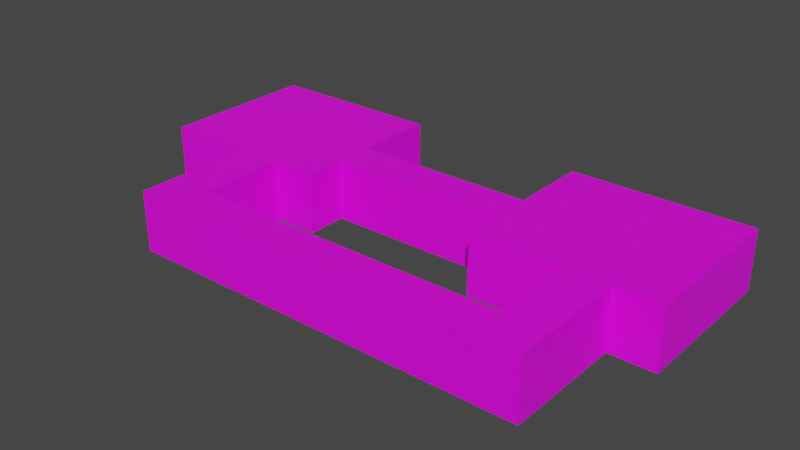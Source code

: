# Source: testroom.blend  (saved by Blender 3.1.7; exported with 4.5.12 LTS)
import bpy
from mathutils import Matrix  # noqa: F401  (used for matrix-valued properties, if any)

bpy.ops.wm.read_factory_settings(use_empty=True)
scene = bpy.context.scene
scene.name = 'Scene'

# ---- collections
col_collection = bpy.data.collections.new('Collection'); scene.collection.children.link(col_collection)

# ---- images (referenced by path relative to the original .blend; pixels are not part of the script)
import os
ASSET_DIR = os.environ.get("B2B_ASSET_DIR", "")  # directory of the original .blend (textures are referenced by path, not embedded)
HERE = os.path.dirname(os.path.abspath(__file__))  # packed textures are extracted next to this script under _unpacked/

def load_image(name, relpath, width, height, colorspace="sRGB"):
    """Load a texture the original file referenced (path relative to the .blend, or extracted next to this script)."""
    p = next((c for c in (os.path.join(HERE, relpath), os.path.join(ASSET_DIR, relpath)) if relpath and os.path.exists(c)), "")
    if p:
        img = bpy.data.images.load(p, check_existing=True)
        img.name = name
    else:  # same state as the original file: an image datablock whose file is absent (Cycles renders it pink)
        img = bpy.data.images.new(name, width, height)
        img.source = "FILE"
        img.filepath = "//" + (relpath or name)
    img.colorspace_settings.name = colorspace
    return img
img_d2_flat2_png = load_image('d2_flat2.png', 'd2_flat2.png', 1024, 1024, 'sRGB')

# ---- materials (node trees are filled in below, after node groups)
mat_matfloordark = bpy.data.materials.new('MATFloorDark')
mat_matfloordark.use_transparent_shadow = False

# ---- material node trees
mat_matfloordark.use_nodes = True; mat_matfloordark.node_tree.nodes.clear()
_N = mat_matfloordark.node_tree.nodes; _L = mat_matfloordark.node_tree.links
n0 = _N.new('ShaderNodeBsdfPrincipled'); n0.name = 'Principled BSDF'; n0.location = (10, 300)
n0.distribution = 'GGX'
n0.subsurface_method = 'RANDOM_WALK_SKIN'
n0.inputs[3].default_value = 1.45
n0.inputs[27].default_value = (0.0, 0.0, 0.0, 1.0)
n0.inputs[28].default_value = 1.0
n1 = _N.new('ShaderNodeOutputMaterial'); n1.name = 'Material Output'; n1.location = (300, 300)
n2 = _N.new('ShaderNodeTexImage'); n2.name = 'Image Texture'; n2.location = (-280, 280)
n2.image = img_d2_flat2_png
_L.new(n0.outputs[0], n1.inputs[0])
_L.new(n2.outputs[0], n0.inputs[0])
n1.is_active_output = True

# ---- world
world_world = bpy.data.worlds.new('World'); scene.world = world_world
world_world.use_nodes = True; world_world.node_tree.nodes.clear()
_N = world_world.node_tree.nodes; _L = world_world.node_tree.links
n0 = _N.new('ShaderNodeOutputWorld'); n0.name = 'World Output'; n0.location = (300, 300)
n1 = _N.new('ShaderNodeBackground'); n1.name = 'Background'; n1.location = (10, 300)
n1.inputs[0].default_value = (0.05088, 0.05088, 0.05088, 1.0)
_L.new(n1.outputs[0], n0.inputs[0])
n0.is_active_output = True
world_world.color = (0.05088, 0.05088, 0.05088)
world_world.use_sun_shadow = False
world_world.sun_shadow_jitter_overblur = 0.0

# ---- meshes
me_plane = bpy.data.meshes.new('Plane')
me_plane.from_pydata([(-8.0, -1.0, 0.0), (1.0, -1.0, 0.0), (-8.0, 7.0, 0.0), (1.0, 7.0, 0.0), (-8.0, 3.0, 0.0), (1.0, 3.0, 0.0), (-8.0, 1.0, 0.0), (1.0, 1.0, 0.0), (10.0, 3.0, 0.0), (10.0, 1.0, 0.0), (19.0, 3.0, 0.0), (19.0, 1.0, 0.0), (10.0, 7.0, 0.0), (19.0, 7.0, 0.0), (10.0, -1.0, 0.0), (19.0, -1.0, 0.0), (-3.5, -1.0, 0.0), (-3.5, 7.0, 0.0), (-3.5, 3.0, 0.0), (-3.5, 1.0, 0.0), (-1.25, -1.0, 0.0), (-1.25, 7.0, 0.0), (-1.25, 3.0, 0.0), (-1.25, 1.0, 0.0), (-3.5, -7.0, 0.0), (-1.25, -7.0, 0.0), (-3.5, -5.2, 0.0), (-1.25, -5.2, 0.0), (14.5, 1.0, 0.0), (14.5, 3.0, 0.0), (14.5, 7.0, 0.0), (14.5, -1.0, 0.0), (16.75, 1.0, 0.0), (16.75, -1.0, 0.0), (16.75, 3.0, 0.0), (16.75, 7.0, 0.0), (14.5, -7.0, 0.0), (16.75, -7.0, 0.0), (14.5, -5.2, 0.0), (16.75, -5.2, 0.0), (-8.0, -1.0, 3.0), (1.0, -1.0, 3.0), (-8.0, 7.0, 3.0), (1.0, 7.0, 3.0), (-8.0, 3.0, 3.0), (1.0, 3.0, 3.0), (-8.0, 1.0, 3.0), (1.0, 1.0, 3.0), (10.0, 3.0, 3.0), (10.0, 1.0, 3.0), (19.0, 3.0, 3.0), (19.0, 1.0, 3.0), (10.0, 7.0, 3.0), (19.0, 7.0, 3.0), (10.0, -1.0, 3.0), (19.0, -1.0, 3.0), (-3.5, -1.0, 3.0), (-3.5, 7.0, 3.0), (-1.25, -1.0, 3.0), (-1.25, 7.0, 3.0), (-3.5, -7.0, 3.0), (-1.25, -7.0, 3.0), (-3.5, -5.2, 3.0), (-1.25, -5.2, 3.0), (14.5, 7.0, 3.0), (14.5, -1.0, 3.0), (16.75, -1.0, 3.0), (16.75, 7.0, 3.0), (14.5, -7.0, 3.0), (16.75, -7.0, 3.0), (14.5, -5.2, 3.0), (16.75, -5.2, 3.0)], [], [(22, 5, 3, 21), (23, 7, 5, 22), (20, 1, 7, 23), (5, 7, 9, 8), (34, 32, 11, 10), (34, 10, 13, 35), (28, 9, 14, 31), (0, 16, 19, 6), (6, 19, 18, 4), (4, 18, 17, 2), (16, 20, 23, 19), (19, 23, 22, 18), (18, 22, 21, 17), (27, 26, 24, 25), (20, 16, 26, 27), (32, 28, 31, 33), (8, 29, 30, 12), (8, 9, 28, 29), (11, 32, 33, 15), (29, 34, 35, 30), (29, 28, 32, 34), (39, 38, 36, 37), (33, 31, 38, 39), (27, 25, 36, 38), (10, 11, 51, 50), (0, 6, 46, 40), (1, 20, 58, 41), (3, 5, 45, 43), (37, 36, 68, 69), (12, 30, 64, 52), (2, 17, 57, 42), (21, 3, 43, 59), (13, 10, 50, 53), (30, 35, 67, 64), (4, 2, 42, 44), (33, 39, 71, 66), (8, 12, 52, 48), (31, 14, 54, 65), (38, 31, 65, 70), (15, 33, 66, 55), (39, 37, 69, 71), (14, 9, 49, 54), (6, 4, 44, 46), (11, 15, 55, 51), (7, 1, 41, 47), (36, 25, 61, 68), (16, 0, 40, 56), (25, 24, 60, 61), (27, 38, 70, 63), (17, 21, 59, 57), (24, 26, 62, 60), (9, 7, 47, 49), (20, 27, 63, 58), (35, 13, 53, 67), (5, 8, 48, 45), (26, 16, 56, 62), (44, 42, 57), (59, 45, 57), (43, 45, 59), (64, 50, 65), (48, 52, 64), (67, 50, 64), (53, 50, 67), (65, 54, 49), (44, 57, 56), (48, 47, 45), (45, 47, 58), (71, 69, 68), (65, 49, 48), (70, 71, 68), (57, 45, 56), (47, 48, 49), (50, 51, 66), (56, 46, 44), (47, 41, 58), (62, 56, 58), (56, 45, 58), (62, 58, 63), (51, 55, 66), (70, 65, 66), (65, 50, 66), (70, 66, 71), (60, 62, 63), (70, 61, 63), (48, 64, 65), (56, 40, 46), (61, 70, 68), (61, 60, 63)])
_uv = me_plane.uv_layers.new(name='UVMap')
_uv.uv.foreach_set('vector', [0.3843, 0.7313, 0.3834, 0.6411, 0.5434, 0.6405, 0.5438, 0.7305, 0.3054, 0.7316, 0.3082, 0.6396, 0.3834, 0.6411, 0.3843, 0.7313, 0.2253, 0.7329, 0.2313, 0.6318, 0.3082, 0.6396, 0.3054, 0.7316, 0.3834, 0.6411, 0.3082, 0.6396, 0.3126, 0.3239, 0.3836, 0.3251, 0.3923, 0.0859, 0.3213, 0.08306, 0.3245, 0.003069, 0.3955, 0.006005, 0.3923, 0.0859, 0.3955, 0.006005, 0.5374, 0.01167, 0.5342, 0.09147, 0.3181, 0.1633, 0.3126, 0.3239, 0.2411, 0.3229, 0.2469, 0.1608, 0.2248, 0.9993, 0.2255, 0.8199, 0.3052, 0.8205, 0.3046, 0.9996, 0.3046, 0.9996, 0.3052, 0.8205, 0.3845, 0.8206, 0.3843, 0.9998, 0.3843, 0.9998, 0.3845, 0.8206, 0.544, 0.8203, 0.544, 0.9999, 0.2255, 0.8199, 0.2253, 0.7329, 0.3054, 0.7316, 0.3052, 0.8205, 0.3052, 0.8205, 0.3054, 0.7316, 0.3843, 0.7313, 0.3845, 0.8206, 0.3845, 0.8206, 0.3843, 0.7313, 0.5438, 0.7305, 0.544, 0.8203, 0.07004, 0.7302, 0.06703, 0.8142, 7.375e-05, 0.8114, 0.00363, 0.7277, 0.2253, 0.7329, 0.2255, 0.8199, 0.06703, 0.8142, 0.07004, 0.7302, 0.3213, 0.08306, 0.3181, 0.1633, 0.2469, 0.1608, 0.25, 0.08006, 0.3836, 0.3251, 0.3892, 0.1659, 0.5311, 0.1712, 0.5251, 0.3303, 0.3836, 0.3251, 0.3126, 0.3239, 0.3181, 0.1633, 0.3892, 0.1659, 0.3245, 0.003069, 0.3213, 0.08306, 0.25, 0.08006, 0.2534, 7.375e-05, 0.3892, 0.1659, 0.3923, 0.0859, 0.5342, 0.09147, 0.5311, 0.1712, 0.3892, 0.1659, 0.3181, 0.1633, 0.3213, 0.08306, 0.3923, 0.0859, 0.09797, 0.07325, 0.09444, 0.1548, 0.0289, 0.152, 0.03257, 0.07031, 0.25, 0.08006, 0.2469, 0.1608, 0.09444, 0.1548, 0.09797, 0.07325, 0.07004, 0.7302, 0.00363, 0.7277, 0.0289, 0.152, 0.09444, 0.1548, 1.0, 0.5, 1.0, 0.25, 1.0, 0.25, 1.0, 0.5, 0.0, 0.0, 0.0, 0.25, 0.0, 0.25, 0.0, 0.0, 1.0, 0.0, 0.75, 0.0, 0.75, 0.0, 1.0, 0.0, 1.0, 1.0, 1.0, 0.5, 1.0, 0.5, 1.0, 1.0, 1.0, 0.25, 1.0, 0.25, 1.0, 0.25, 1.0, 0.25, 1.0, 0.5, 1.0, 0.5, 1.0, 0.5, 1.0, 0.5, 0.0, 1.0, 0.5, 1.0, 0.5, 1.0, 0.0, 1.0, 0.75, 1.0, 1.0, 1.0, 1.0, 1.0, 0.75, 1.0, 1.0, 0.5, 1.0, 0.5, 1.0, 0.5, 1.0, 0.5, 1.0, 0.5, 1.0, 0.5, 1.0, 0.5, 1.0, 0.5, 0.0, 0.5, 0.0, 1.0, 0.0, 1.0, 0.0, 0.5, 1.0, 0.25, 1.0, 0.25, 1.0, 0.25, 1.0, 0.25, 1.0, 0.5, 1.0, 0.5, 1.0, 0.5, 1.0, 0.5, 1.0, 0.25, 1.0, 0.25, 1.0, 0.25, 1.0, 0.25, 1.0, 0.25, 1.0, 0.25, 1.0, 0.25, 1.0, 0.25, 1.0, 0.25, 1.0, 0.25, 1.0, 0.25, 1.0, 0.25, 1.0, 0.25, 1.0, 0.25, 1.0, 0.25, 1.0, 0.25, 1.0, 0.25, 1.0, 0.25, 1.0, 0.25, 1.0, 0.25, 0.0, 0.25, 0.0, 0.5, 0.0, 0.5, 0.0, 0.25, 1.0, 0.25, 1.0, 0.25, 1.0, 0.25, 1.0, 0.25, 1.0, 0.25, 1.0, 0.0, 1.0, 0.0, 1.0, 0.25, 0.75, 0.0, 0.75, 0.0, 0.75, 0.0, 0.75, 0.0, 0.5, 0.0, 0.0, 0.0, 0.0, 0.0, 0.5, 0.0, 0.75, 0.0, 0.5, 0.0, 0.5, 0.0, 0.75, 0.0, 0.75, 0.0, 0.75, 0.0, 0.75, 0.0, 0.75, 0.0, 0.5, 1.0, 0.75, 1.0, 0.75, 1.0, 0.5, 1.0, 0.5, 0.0, 0.5, 0.0, 0.5, 0.0, 0.5, 0.0, 1.0, 0.25, 1.0, 0.25, 1.0, 0.25, 1.0, 0.25, 0.75, 0.0, 0.75, 0.0, 0.75, 0.0, 0.75, 0.0, 1.0, 0.5, 1.0, 0.5, 1.0, 0.5, 1.0, 0.5, 1.0, 0.5, 1.0, 0.5, 1.0, 0.5, 1.0, 0.5, 0.5, 0.0, 0.5, 0.0, 0.5, 0.0, 0.5, 0.0, 0.0, 0.0, 0.0, 0.0, 0.0, 0.0, 0.0, 0.0, 0.0, 0.0, 0.0, 0.0, 0.0, 0.0, 0.0, 0.0, 0.0, 0.0, 0.0, 0.0, 0.0, 0.0, 0.0, 0.0, 0.0, 0.0, 0.0, 0.0, 0.0, 0.0, 0.0, 0.0, 0.0, 0.0, 0.0, 0.0, 0.0, 0.0, 0.0, 0.0, 0.0, 0.0, 0.0, 0.0, 0.0, 0.0, 0.0, 0.0, 0.0, 0.0, 0.0, 0.0, 0.0, 0.0, 0.0, 0.0, 0.0, 0.0, 0.0, 0.0, 0.0, 0.0, 0.0, 0.0, 0.0, 0.0, 0.0, 0.0, 0.0, 0.0, 0.0, 0.0, 0.0, 0.0, 0.0, 0.0, 0.0, 0.0, 0.0, 0.0, 0.0, 0.0, 0.0, 0.0, 0.0, 0.0, 0.0, 0.0, 0.0, 0.0, 0.0, 0.0, 0.0, 0.0, 0.0, 0.0, 0.0, 0.0, 0.0, 0.0, 0.0, 0.0, 0.0, 0.0, 0.0, 0.0, 0.0, 0.0, 0.0, 0.0, 0.0, 0.0, 0.0, 0.0, 0.0, 0.0, 0.0, 0.0, 0.0, 0.0, 0.0, 0.0, 0.0, 0.0, 0.0, 0.0, 0.0, 0.0, 0.0, 0.0, 0.0, 0.0, 0.0, 0.0, 0.0, 0.0, 0.0, 0.0, 0.0, 0.0, 0.0, 0.0, 0.0, 0.0, 0.0, 0.0, 0.0, 0.0, 0.0, 0.0, 0.0, 0.0, 0.0, 0.0, 0.0, 0.0, 0.0, 0.0, 0.0, 0.0, 0.0, 0.0, 0.0, 0.0, 0.0, 0.0, 0.0, 0.0, 0.0, 0.0, 0.0, 0.0, 0.0, 0.0, 0.0, 0.0, 0.0, 0.0, 0.0, 0.0, 0.0, 0.0, 0.0, 0.0, 0.0, 0.0, 0.0, 0.0, 0.0, 0.0, 0.0, 0.0])
me_plane.materials.append(mat_matfloordark)
me_plane.use_remesh_fix_poles = True
me_plane.use_remesh_preserve_attributes = False
me_plane.update()

# ---- objects
ob_plane = bpy.data.objects.new('Plane', me_plane)

# ---- transforms, parenting, visibility, modifiers, constraints
ob_plane.location = (0.0, 0.0, 0.0)

# ---- collection membership
col_collection.objects.link(ob_plane)

# ---- scene / render settings (as saved in the file)
scene.frame_start = 1; scene.frame_end = 250; scene.frame_set(1)
scene.render.engine = 'BLENDER_EEVEE_NEXT'
scene.cycles.sampling_pattern = 'TABULATED_SOBOL'
scene.cycles.use_light_tree = False
scene.view_settings.view_transform = 'Filmic'
bpy.context.view_layer.update()

# ---- added for rendering (the .blend has no active camera and no usable light): camera, sun
cam_auto = bpy.data.cameras.new('AutoCamera')
cam_auto.lens = 50.0
cam_auto.sensor_width = 36.0
cam_auto.clip_end = 1000.0
ob_auto_camera = bpy.data.objects.new('AutoCamera', cam_auto)
scene.collection.objects.link(ob_auto_camera)
ob_auto_camera.location = (33.7762, -33.9314, 24.1209)
ob_auto_camera.rotation_euler = (1.09748, -7.21219e-08, 0.694738)
scene.camera = ob_auto_camera
light_auto_sun = bpy.data.lights.new('AutoSun', 'SUN')
light_auto_sun.energy = 3.0
light_auto_sun.angle = 0.0523599
ob_auto_sun = bpy.data.objects.new('AutoSun', light_auto_sun)
scene.collection.objects.link(ob_auto_sun)
ob_auto_sun.rotation_euler = (0.872665, 0.174533, 0.523599)
bpy.context.view_layer.update()
